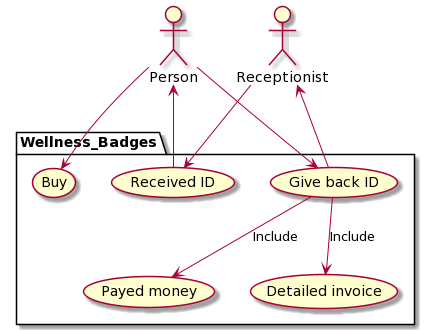

The diagram above was rendered by PlantUML. Its source (embedded in the PNG):
@startuml
actor "Person" as AP
package Wellness_Badges {
 usecase "Give back ID" as UGBI
 usecase "Received ID" as URI
 usecase "Payed money" as UPM
 usecase "Buy" as UB
 usecase "Detailed invoice" as UDI
}
Actor "Receptionist" as AR
AP --> UGBI
UGBI --> AR
AR --> URI
URI --> AP
UGBI --> UPM : Include
AP --> UB
UGBI --> UDI : Include
@enduml